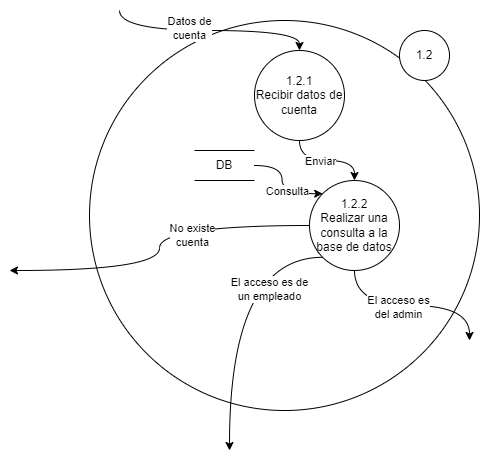

The diagram above was exported from draw.io. Its source (the exported page's mxGraphModel, read from the mxfile embedded in the PNG):
<mxGraphModel dx="1884" dy="1116" grid="1" gridSize="10" guides="1" tooltips="1" connect="1" arrows="1" fold="1" page="1" pageScale="1" pageWidth="827" pageHeight="1169" math="0" shadow="0">
  <root>
    <mxCell id="0" />
    <mxCell id="1" parent="0" />
    <mxCell id="2" value="" style="ellipse;whiteSpace=wrap;html=1;aspect=fixed;" vertex="1" parent="1">
      <mxGeometry x="200" y="430" width="390" height="390" as="geometry" />
    </mxCell>
    <mxCell id="3" value="1.2" style="ellipse;whiteSpace=wrap;html=1;aspect=fixed;" vertex="1" parent="1">
      <mxGeometry x="510" y="440" width="50" height="50" as="geometry" />
    </mxCell>
    <mxCell id="4" style="edgeStyle=orthogonalEdgeStyle;rounded=0;orthogonalLoop=1;jettySize=auto;html=1;exitX=0.5;exitY=1;exitDx=0;exitDy=0;entryX=0.5;entryY=0;entryDx=0;entryDy=0;curved=1;" edge="1" source="8" target="15" parent="1">
      <mxGeometry relative="1" as="geometry" />
    </mxCell>
    <mxCell id="5" value="Enviar" style="edgeLabel;html=1;align=center;verticalAlign=middle;resizable=0;points=[];" vertex="1" connectable="0" parent="4">
      <mxGeometry x="-0.048" y="1" relative="1" as="geometry">
        <mxPoint x="-5" y="1" as="offset" />
      </mxGeometry>
    </mxCell>
    <mxCell id="6" style="edgeStyle=orthogonalEdgeStyle;rounded=0;orthogonalLoop=1;jettySize=auto;html=1;exitX=0.5;exitY=0;exitDx=0;exitDy=0;curved=1;startArrow=classic;startFill=1;endArrow=none;endFill=0;" edge="1" source="8" parent="1">
      <mxGeometry relative="1" as="geometry">
        <mxPoint x="230" y="420" as="targetPoint" />
      </mxGeometry>
    </mxCell>
    <mxCell id="7" value="Datos de&lt;br&gt;cuenta" style="edgeLabel;html=1;align=center;verticalAlign=middle;resizable=0;points=[];" vertex="1" connectable="0" parent="6">
      <mxGeometry x="0.1917" y="-3" relative="1" as="geometry">
        <mxPoint as="offset" />
      </mxGeometry>
    </mxCell>
    <mxCell id="8" value="1.2.1&lt;br&gt;Recibir datos de cuenta" style="ellipse;whiteSpace=wrap;html=1;aspect=fixed;" vertex="1" parent="1">
      <mxGeometry x="365" y="460" width="90" height="90" as="geometry" />
    </mxCell>
    <mxCell id="9" style="edgeStyle=orthogonalEdgeStyle;rounded=0;orthogonalLoop=1;jettySize=auto;html=1;exitX=0.5;exitY=1;exitDx=0;exitDy=0;curved=1;" edge="1" source="15" parent="1">
      <mxGeometry relative="1" as="geometry">
        <mxPoint x="580" y="750.0000000000002" as="targetPoint" />
      </mxGeometry>
    </mxCell>
    <mxCell id="10" value="El acceso es &lt;br&gt;del&amp;nbsp;admin" style="edgeLabel;html=1;align=center;verticalAlign=middle;resizable=0;points=[];" vertex="1" connectable="0" parent="9">
      <mxGeometry x="-0.1639" y="-1" relative="1" as="geometry">
        <mxPoint as="offset" />
      </mxGeometry>
    </mxCell>
    <mxCell id="11" style="edgeStyle=orthogonalEdgeStyle;rounded=0;orthogonalLoop=1;jettySize=auto;html=1;exitX=0;exitY=0.5;exitDx=0;exitDy=0;curved=1;" edge="1" source="15" parent="1">
      <mxGeometry relative="1" as="geometry">
        <mxPoint x="120" y="680" as="targetPoint" />
      </mxGeometry>
    </mxCell>
    <mxCell id="12" value="No existe &lt;br&gt;cuenta" style="edgeLabel;html=1;align=center;verticalAlign=middle;resizable=0;points=[];" vertex="1" connectable="0" parent="11">
      <mxGeometry x="-0.3194" y="9" relative="1" as="geometry">
        <mxPoint as="offset" />
      </mxGeometry>
    </mxCell>
    <mxCell id="13" style="edgeStyle=orthogonalEdgeStyle;rounded=0;orthogonalLoop=1;jettySize=auto;html=1;exitX=0;exitY=1;exitDx=0;exitDy=0;curved=1;" edge="1" source="15" parent="1">
      <mxGeometry relative="1" as="geometry">
        <mxPoint x="340" y="860.0000000000002" as="targetPoint" />
      </mxGeometry>
    </mxCell>
    <mxCell id="14" value="El acceso es de &lt;br&gt;un empleado" style="edgeLabel;html=1;align=center;verticalAlign=middle;resizable=0;points=[];" vertex="1" connectable="0" parent="13">
      <mxGeometry x="-0.6176" y="31" relative="1" as="geometry">
        <mxPoint as="offset" />
      </mxGeometry>
    </mxCell>
    <mxCell id="15" value="1.2.2&lt;br&gt;Realizar una consulta a la base de datos" style="ellipse;whiteSpace=wrap;html=1;aspect=fixed;" vertex="1" parent="1">
      <mxGeometry x="420" y="590" width="90" height="90" as="geometry" />
    </mxCell>
    <mxCell id="16" style="edgeStyle=orthogonalEdgeStyle;rounded=0;orthogonalLoop=1;jettySize=auto;html=1;exitX=1;exitY=0.5;exitDx=0;exitDy=0;entryX=0;entryY=0;entryDx=0;entryDy=0;curved=1;" edge="1" source="18" target="15" parent="1">
      <mxGeometry relative="1" as="geometry" />
    </mxCell>
    <mxCell id="17" value="Consulta" style="edgeLabel;html=1;align=center;verticalAlign=middle;resizable=0;points=[];" vertex="1" connectable="0" parent="16">
      <mxGeometry x="0.2617" y="3" relative="1" as="geometry">
        <mxPoint as="offset" />
      </mxGeometry>
    </mxCell>
    <mxCell id="18" value="DB" style="text;html=1;strokeColor=none;fillColor=none;align=center;verticalAlign=middle;whiteSpace=wrap;rounded=0;" vertex="1" parent="1">
      <mxGeometry x="305" y="560" width="60" height="30" as="geometry" />
    </mxCell>
    <mxCell id="19" value="" style="endArrow=none;html=1;rounded=0;exitX=0;exitY=0;exitDx=0;exitDy=0;entryX=1;entryY=0;entryDx=0;entryDy=0;" edge="1" source="18" target="18" parent="1">
      <mxGeometry width="50" height="50" relative="1" as="geometry">
        <mxPoint x="390" y="650" as="sourcePoint" />
        <mxPoint x="440" y="600" as="targetPoint" />
      </mxGeometry>
    </mxCell>
    <mxCell id="20" value="" style="endArrow=none;html=1;rounded=0;exitX=0;exitY=1;exitDx=0;exitDy=0;entryX=1;entryY=1;entryDx=0;entryDy=0;" edge="1" source="18" target="18" parent="1">
      <mxGeometry width="50" height="50" relative="1" as="geometry">
        <mxPoint x="390" y="650" as="sourcePoint" />
        <mxPoint x="440" y="600" as="targetPoint" />
      </mxGeometry>
    </mxCell>
  </root>
</mxGraphModel>